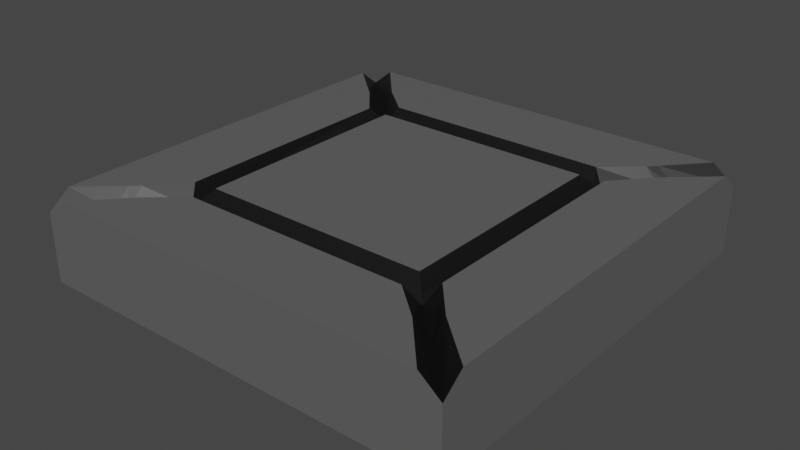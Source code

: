 # Source: Tile.blend  (saved by Blender 2.81.8; exported with 4.5.12 LTS)
import bpy
from mathutils import Matrix  # noqa: F401  (used for matrix-valued properties, if any)

bpy.ops.wm.read_factory_settings(use_empty=True)
scene = bpy.context.scene
scene.name = 'Scene'

# ---- collections
col_collection = bpy.data.collections.new('Collection'); scene.collection.children.link(col_collection)

# ---- materials (node trees are filled in below, after node groups)
mat_stone = bpy.data.materials.new('Stone')
mat_stone.use_transparent_shadow = False
mat_dark = bpy.data.materials.new('Dark')
mat_dark.use_transparent_shadow = False

# ---- material node trees
mat_stone.use_nodes = True; mat_stone.node_tree.nodes.clear()
_N = mat_stone.node_tree.nodes; _L = mat_stone.node_tree.links
n0 = _N.new('ShaderNodeOutputMaterial'); n0.name = 'Material Output'; n0.location = (300, 300)
n1 = _N.new('ShaderNodeBsdfPrincipled'); n1.name = 'Principled BSDF'; n1.location = (10, 300)
n1.distribution = 'GGX'
n1.subsurface_method = 'BURLEY'
n1.inputs[0].default_value = (0.1128, 0.1128, 0.1128, 1.0)
n1.inputs[3].default_value = 1.45
n1.inputs[27].default_value = (0.0, 0.0, 0.0, 1.0)
n1.inputs[28].default_value = 1.0
_L.new(n1.outputs[0], n0.inputs[0])
n0.is_active_output = True
mat_dark.use_nodes = True; mat_dark.node_tree.nodes.clear()
_N = mat_dark.node_tree.nodes; _L = mat_dark.node_tree.links
n0 = _N.new('ShaderNodeOutputMaterial'); n0.name = 'Material Output'; n0.location = (300, 300)
n1 = _N.new('ShaderNodeBsdfPrincipled'); n1.name = 'Principled BSDF'; n1.location = (10, 300)
n1.distribution = 'GGX'
n1.subsurface_method = 'BURLEY'
n1.inputs[0].default_value = (0.003936, 0.003936, 0.003936, 1.0)
n1.inputs[3].default_value = 1.45
n1.inputs[27].default_value = (0.0, 0.0, 0.0, 1.0)
n1.inputs[28].default_value = 1.0
_L.new(n1.outputs[0], n0.inputs[0])
n0.is_active_output = True

# ---- world
world_world = bpy.data.worlds.new('World'); scene.world = world_world
world_world.use_nodes = True; world_world.node_tree.nodes.clear()
_N = world_world.node_tree.nodes; _L = world_world.node_tree.links
n0 = _N.new('ShaderNodeOutputWorld'); n0.name = 'World Output'; n0.location = (300, 300)
n1 = _N.new('ShaderNodeBackground'); n1.name = 'Background'; n1.location = (10, 300)
n1.inputs[0].default_value = (0.05088, 0.05088, 0.05088, 1.0)
_L.new(n1.outputs[0], n0.inputs[0])
n0.is_active_output = True
world_world.color = (0.05088, 0.05088, 0.05088)
world_world.use_sun_shadow = False
world_world.sun_shadow_jitter_overblur = 0.0

# ---- meshes
me_cube = bpy.data.meshes.new('Cube')
me_cube.from_pydata([(-2.5, -2.5, -0.5), (-1.95, -1.95, 0.3), (-2.5, 2.5, -0.5), (-1.95, 1.95, 0.3), (2.5, -2.5, -0.5), (1.95, -1.95, 0.3), (2.5, 2.5, -0.5), (1.95, 1.95, 0.3), (-2.05, -2.05, 0.3), (-2.05, 2.05, 0.3), (2.05, 2.05, 0.3), (2.05, -2.05, 0.3), (-2.5, -2.5, 0.3), (-2.5, 2.5, 0.3), (2.5, 2.5, 0.3), (2.5, -2.5, 0.3), (-1.323, -1.323, 0.5), (-1.323, 1.323, 0.5), (1.323, 1.323, 0.5), (1.323, -1.323, 0.5), (-1.5, -1.5, 0.3), (-1.5, 1.5, 0.3), (1.5, 1.5, 0.3), (1.5, -1.5, 0.3), (-1.439, -1.439, 0.3667), (-1.439, 1.439, 0.3667), (1.439, 1.439, 0.3667), (1.439, -1.439, 0.3667), (-2.05, -1.845, 0.5), (-1.845, -2.05, 0.5), (-1.95, -1.755, 0.5), (-1.755, -1.95, 0.5), (-1.755, 1.95, 0.5), (-1.95, 1.755, 0.5), (-1.845, 2.05, 0.5), (-2.05, 1.845, 0.5), (1.95, 1.755, 0.5), (1.755, 1.95, 0.5), (2.05, 1.845, 0.5), (1.845, 2.05, 0.5), (1.755, -1.95, 0.5), (1.95, -1.755, 0.5), (1.845, -2.05, 0.5), (2.05, -1.845, 0.5), (-2.5, -2.25, 0.5), (-2.25, -2.5, 0.5), (-2.25, 2.5, 0.5), (-2.5, 2.25, 0.5), (2.5, 2.25, 0.5), (2.25, 2.5, 0.5), (2.25, -2.5, 0.5), (2.5, -2.25, 0.5), (-1.6, 1.35, 0.5), (-1.35, 1.6, 0.5), (-1.35, -1.6, 0.5), (-1.6, -1.35, 0.5), (1.6, 1.35, 0.5), (1.35, 1.6, 0.5), (1.35, -1.6, 0.5), (1.6, -1.35, 0.5)], [], [(0, 12, 44, 47, 13, 2), (2, 13, 46, 49, 14, 6), (6, 14, 48, 51, 15, 4), (4, 15, 50, 45, 12, 0), (2, 6, 4, 0), (18, 17, 16, 19), (1, 30, 28, 8), (3, 32, 34, 9), (7, 36, 38, 10), (29, 31, 1, 8), (8, 28, 44, 12), (9, 34, 46, 13), (10, 38, 48, 14), (11, 42, 50, 15), (3, 33, 52, 21), (7, 37, 57, 22), (5, 41, 59, 23), (1, 31, 54, 20), (24, 25, 21, 52, 55, 20), (25, 26, 22, 57, 53, 21), (26, 27, 23, 59, 56, 22), (27, 24, 20, 54, 58, 23), (16, 17, 25, 24), (17, 18, 26, 25), (18, 19, 27, 26), (19, 16, 24, 27), (5, 40, 42, 11), (35, 9, 13, 47), (33, 3, 9, 35), (40, 5, 23, 58), (37, 7, 10, 39), (30, 1, 20, 55), (39, 10, 14, 49), (30, 33, 35, 28), (41, 5, 11, 43), (32, 3, 21, 53), (43, 11, 15, 51), (32, 37, 39, 34), (40, 31, 29, 42), (36, 7, 22, 56), (29, 8, 12, 45), (36, 41, 43, 38), (42, 29, 45, 50), (28, 35, 47, 44), (34, 39, 49, 46), (38, 43, 51, 48), (37, 32, 53, 57), (33, 30, 55, 52), (41, 36, 56, 59), (31, 40, 58, 54)])
me_cube.polygons.foreach_set('material_index', [0, 0, 0, 0, 0, 0, 1, 1, 1, 1, 1, 1, 1, 1, 1, 1, 1, 1, 1, 1, 1, 1, 1, 1, 1, 1, 1, 1, 1, 1, 1, 1, 1, 0, 1, 1, 1, 0, 0, 1, 1, 0, 0, 0, 0, 0, 0, 0, 0, 0])
_uv = me_cube.uv_layers.new(name='UVMap')
_uv.uv.foreach_set('vector', [0.375, 0.0, 0.625, 0.0, 0.625, 0.0125, 0.625, 0.2375, 0.625, 0.25, 0.375, 0.25, 0.375, 0.25, 0.625, 0.25, 0.625, 0.2625, 0.6292, 0.4917, 0.625, 0.5, 0.375, 0.5, 0.375, 0.5, 0.625, 0.5, 0.625, 0.5125, 0.625, 0.7375, 0.625, 0.75, 0.375, 0.75, 0.375, 0.75, 0.625, 0.75, 0.6292, 0.7583, 0.625, 0.9875, 0.625, 1.0, 0.375, 1.0, 0.125, 0.5, 0.375, 0.5, 0.375, 0.75, 0.125, 0.75, 0.6803, 0.5553, 0.8197, 0.5553, 0.8197, 0.6947, 0.6803, 0.6947, 0.8475, 0.7225, 0.8475, 0.7127, 0.8525, 0.7172, 0.8525, 0.7275, 0.8475, 0.5275, 0.8377, 0.5275, 0.8422, 0.5225, 0.8525, 0.5225, 0.6525, 0.5275, 0.6525, 0.5372, 0.6475, 0.5327, 0.6475, 0.5225, 0.8422, 0.7275, 0.8378, 0.7225, 0.8475, 0.7225, 0.8525, 0.7275, 0.8525, 0.7275, 0.8525, 0.7172, 0.875, 0.7375, 0.875, 0.75, 0.8525, 0.5225, 0.8422, 0.5225, 0.8625, 0.5, 0.875, 0.5, 0.6475, 0.5225, 0.6475, 0.5327, 0.625, 0.5125, 0.625, 0.5, 0.6475, 0.7275, 0.6578, 0.7275, 0.6292, 0.7583, 0.625, 0.75, 0.8475, 0.5275, 0.8475, 0.5372, 0.825, 0.5575, 0.825, 0.55, 0.6525, 0.5275, 0.6622, 0.5275, 0.6825, 0.55, 0.675, 0.55, 0.6525, 0.7225, 0.6525, 0.7127, 0.675, 0.6925, 0.675, 0.7, 0.8475, 0.7225, 0.8378, 0.7225, 0.8175, 0.7, 0.825, 0.7, 0.822, 0.697, 0.822, 0.553, 0.825, 0.55, 0.825, 0.5575, 0.825, 0.6925, 0.825, 0.7, 0.822, 0.553, 0.678, 0.553, 0.675, 0.55, 0.6825, 0.55, 0.8175, 0.55, 0.825, 0.55, 0.678, 0.553, 0.678, 0.697, 0.675, 0.7, 0.675, 0.6925, 0.675, 0.5575, 0.675, 0.55, 0.678, 0.697, 0.822, 0.697, 0.825, 0.7, 0.8175, 0.7, 0.6825, 0.7, 0.675, 0.7, 0.8197, 0.6947, 0.8197, 0.5553, 0.822, 0.553, 0.822, 0.697, 0.8197, 0.5553, 0.6803, 0.5553, 0.678, 0.553, 0.822, 0.553, 0.6803, 0.5553, 0.6803, 0.6947, 0.678, 0.697, 0.678, 0.553, 0.6803, 0.6947, 0.8197, 0.6947, 0.822, 0.697, 0.678, 0.697, 0.6525, 0.7225, 0.6622, 0.7225, 0.6578, 0.7275, 0.6475, 0.7275, 0.8525, 0.5327, 0.8525, 0.5225, 0.875, 0.5, 0.875, 0.5125, 0.8475, 0.5372, 0.8475, 0.5275, 0.8525, 0.5225, 0.8525, 0.5327, 0.6622, 0.7225, 0.6525, 0.7225, 0.675, 0.7, 0.6825, 0.7, 0.6622, 0.5275, 0.6525, 0.5275, 0.6475, 0.5225, 0.6578, 0.5225, 0.8475, 0.7127, 0.8475, 0.7225, 0.825, 0.7, 0.825, 0.6925, 0.6578, 0.5225, 0.6475, 0.5225, 0.625, 0.5, 0.6292, 0.4917, 0.8475, 0.7127, 0.8475, 0.5372, 0.8525, 0.5327, 0.8525, 0.7172, 0.6525, 0.7127, 0.6525, 0.7225, 0.6475, 0.7275, 0.6475, 0.7172, 0.8377, 0.5275, 0.8475, 0.5275, 0.825, 0.55, 0.8175, 0.55, 0.6475, 0.7172, 0.6475, 0.7275, 0.625, 0.75, 0.625, 0.7375, 0.8377, 0.5275, 0.6622, 0.5275, 0.6578, 0.5225, 0.8422, 0.5225, 0.6622, 0.7225, 0.8378, 0.7225, 0.8422, 0.7275, 0.6578, 0.7275, 0.6525, 0.5372, 0.6525, 0.5275, 0.675, 0.55, 0.675, 0.5575, 0.8422, 0.7275, 0.8525, 0.7275, 0.875, 0.75, 0.8625, 0.75, 0.6525, 0.5372, 0.6525, 0.7127, 0.6475, 0.7172, 0.6475, 0.5327, 0.6578, 0.7275, 0.8422, 0.7275, 0.8625, 0.75, 0.6292, 0.7583, 0.8525, 0.7172, 0.8525, 0.5327, 0.875, 0.5125, 0.875, 0.7375, 0.8422, 0.5225, 0.6578, 0.5225, 0.6292, 0.4917, 0.8625, 0.5, 0.6475, 0.5327, 0.6475, 0.7172, 0.625, 0.7375, 0.625, 0.5125, 0.6622, 0.5275, 0.8377, 0.5275, 0.8175, 0.55, 0.6825, 0.55, 0.8475, 0.5372, 0.8475, 0.7127, 0.825, 0.6925, 0.825, 0.5575, 0.6525, 0.7127, 0.6525, 0.5372, 0.675, 0.5575, 0.675, 0.6925, 0.8378, 0.7225, 0.6622, 0.7225, 0.6825, 0.7, 0.8175, 0.7])
me_cube.materials.append(mat_stone)
me_cube.materials.append(mat_dark)
me_cube.use_remesh_preserve_volume = False
me_cube.use_remesh_preserve_attributes = False
me_cube.use_mirror_vertex_groups = False
me_cube.update()

# ---- objects
ob_cube = bpy.data.objects.new('Cube', me_cube)

# ---- transforms, parenting, visibility, modifiers, constraints
ob_cube.location = (0.0, 0.0, 0.0)
ob_cube.lineart.crease_threshold = 0.0

# ---- collection membership
col_collection.objects.link(ob_cube)

# ---- scene / render settings (as saved in the file)
scene.frame_start = 1; scene.frame_end = 250; scene.frame_set(1)
scene.render.engine = 'BLENDER_EEVEE_NEXT'
scene.cycles.use_denoising = False
scene.cycles.samples = 128
scene.cycles.sampling_pattern = 'TABULATED_SOBOL'
scene.cycles.use_adaptive_sampling = False
scene.cycles.use_light_tree = False
scene.view_settings.view_transform = 'Filmic'
bpy.context.view_layer.update()

# ---- added for rendering (the .blend has no active camera and no usable light): camera, sun
cam_auto = bpy.data.cameras.new('AutoCamera')
cam_auto.lens = 50.0
cam_auto.sensor_width = 36.0
cam_auto.clip_end = 1000.0
ob_auto_camera = bpy.data.objects.new('AutoCamera', cam_auto)
scene.collection.objects.link(ob_auto_camera)
ob_auto_camera.location = (6.60743, -7.92891, 5.28594)
ob_auto_camera.rotation_euler = (1.09748, -7.21219e-08, 0.694738)
scene.camera = ob_auto_camera
light_auto_sun = bpy.data.lights.new('AutoSun', 'SUN')
light_auto_sun.energy = 3.0
light_auto_sun.angle = 0.0523599
ob_auto_sun = bpy.data.objects.new('AutoSun', light_auto_sun)
scene.collection.objects.link(ob_auto_sun)
ob_auto_sun.rotation_euler = (0.872665, 0.174533, 0.523599)
bpy.context.view_layer.update()
